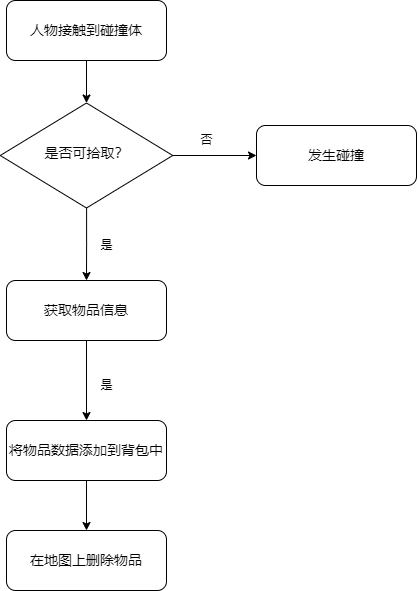

The diagram above was exported from draw.io. Its source (the exported page's mxGraphModel, read from the mxfile embedded in the PNG):
<mxGraphModel dx="572" dy="469" grid="1" gridSize="10" guides="1" tooltips="1" connect="1" arrows="1" fold="1" page="1" pageScale="1" pageWidth="827" pageHeight="1169" math="0" shadow="0">
  <root>
    <mxCell id="WIyWlLk6GJQsqaUBKTNV-0" />
    <mxCell id="WIyWlLk6GJQsqaUBKTNV-1" parent="WIyWlLk6GJQsqaUBKTNV-0" />
    <mxCell id="AxE_80ErAsJ50HL3k1gA-2" style="edgeStyle=orthogonalEdgeStyle;rounded=0;orthogonalLoop=1;jettySize=auto;html=1;exitX=0.5;exitY=1;exitDx=0;exitDy=0;entryX=0.5;entryY=0;entryDx=0;entryDy=0;" parent="WIyWlLk6GJQsqaUBKTNV-1" source="WIyWlLk6GJQsqaUBKTNV-3" target="WIyWlLk6GJQsqaUBKTNV-6" edge="1">
      <mxGeometry relative="1" as="geometry" />
    </mxCell>
    <mxCell id="WIyWlLk6GJQsqaUBKTNV-3" value="&lt;font style=&quot;font-size: 14px;&quot;&gt;人物接触到碰撞体&lt;/font&gt;" style="rounded=1;whiteSpace=wrap;html=1;fontSize=12;glass=0;strokeWidth=1;shadow=0;" parent="WIyWlLk6GJQsqaUBKTNV-1" vertex="1">
      <mxGeometry x="140" y="100" width="160" height="60" as="geometry" />
    </mxCell>
    <mxCell id="AxE_80ErAsJ50HL3k1gA-4" style="edgeStyle=orthogonalEdgeStyle;rounded=0;orthogonalLoop=1;jettySize=auto;html=1;entryX=0.5;entryY=0;entryDx=0;entryDy=0;" parent="WIyWlLk6GJQsqaUBKTNV-1" source="WIyWlLk6GJQsqaUBKTNV-6" target="AxE_80ErAsJ50HL3k1gA-3" edge="1">
      <mxGeometry relative="1" as="geometry" />
    </mxCell>
    <mxCell id="AxE_80ErAsJ50HL3k1gA-7" style="edgeStyle=orthogonalEdgeStyle;rounded=0;orthogonalLoop=1;jettySize=auto;html=1;entryX=0;entryY=0.5;entryDx=0;entryDy=0;" parent="WIyWlLk6GJQsqaUBKTNV-1" source="WIyWlLk6GJQsqaUBKTNV-6" target="WIyWlLk6GJQsqaUBKTNV-7" edge="1">
      <mxGeometry relative="1" as="geometry" />
    </mxCell>
    <mxCell id="WIyWlLk6GJQsqaUBKTNV-6" value="&lt;font style=&quot;font-size: 14px;&quot;&gt;是否可拾取？&lt;/font&gt;" style="rhombus;whiteSpace=wrap;html=1;shadow=0;fontFamily=Helvetica;fontSize=12;align=center;strokeWidth=1;spacing=6;spacingTop=-4;" parent="WIyWlLk6GJQsqaUBKTNV-1" vertex="1">
      <mxGeometry x="133.75" y="202.5" width="172.5" height="105" as="geometry" />
    </mxCell>
    <mxCell id="WIyWlLk6GJQsqaUBKTNV-7" value="&lt;font style=&quot;font-size: 14px;&quot;&gt;发生碰撞&lt;/font&gt;" style="rounded=1;whiteSpace=wrap;html=1;fontSize=12;glass=0;strokeWidth=1;shadow=0;" parent="WIyWlLk6GJQsqaUBKTNV-1" vertex="1">
      <mxGeometry x="390" y="225" width="160" height="60" as="geometry" />
    </mxCell>
    <mxCell id="AxE_80ErAsJ50HL3k1gA-12" value="" style="edgeStyle=orthogonalEdgeStyle;rounded=0;orthogonalLoop=1;jettySize=auto;html=1;" parent="WIyWlLk6GJQsqaUBKTNV-1" source="WIyWlLk6GJQsqaUBKTNV-11" target="AxE_80ErAsJ50HL3k1gA-11" edge="1">
      <mxGeometry relative="1" as="geometry" />
    </mxCell>
    <mxCell id="WIyWlLk6GJQsqaUBKTNV-11" value="&lt;font style=&quot;font-size: 14px;&quot;&gt;将物品数据添加到背包中&lt;/font&gt;" style="rounded=1;whiteSpace=wrap;html=1;fontSize=12;glass=0;strokeWidth=1;shadow=0;" parent="WIyWlLk6GJQsqaUBKTNV-1" vertex="1">
      <mxGeometry x="140" y="520" width="160" height="60" as="geometry" />
    </mxCell>
    <mxCell id="AxE_80ErAsJ50HL3k1gA-0" value="是" style="text;html=1;align=center;verticalAlign=middle;resizable=0;points=[];autosize=1;strokeColor=none;fillColor=none;" parent="WIyWlLk6GJQsqaUBKTNV-1" vertex="1">
      <mxGeometry x="220" y="330" width="40" height="30" as="geometry" />
    </mxCell>
    <mxCell id="AxE_80ErAsJ50HL3k1gA-5" style="edgeStyle=orthogonalEdgeStyle;rounded=0;orthogonalLoop=1;jettySize=auto;html=1;entryX=0.5;entryY=0;entryDx=0;entryDy=0;" parent="WIyWlLk6GJQsqaUBKTNV-1" source="AxE_80ErAsJ50HL3k1gA-3" target="WIyWlLk6GJQsqaUBKTNV-11" edge="1">
      <mxGeometry relative="1" as="geometry">
        <mxPoint x="220.10000000000002" y="497.56086956521744" as="targetPoint" />
      </mxGeometry>
    </mxCell>
    <mxCell id="AxE_80ErAsJ50HL3k1gA-3" value="&lt;font style=&quot;font-size: 14px;&quot;&gt;获取物品信息&lt;/font&gt;" style="rounded=1;whiteSpace=wrap;html=1;glass=0;strokeWidth=1;shadow=0;" parent="WIyWlLk6GJQsqaUBKTNV-1" vertex="1">
      <mxGeometry x="140" y="380" width="160" height="60" as="geometry" />
    </mxCell>
    <mxCell id="AxE_80ErAsJ50HL3k1gA-8" value="否" style="text;html=1;align=center;verticalAlign=middle;resizable=0;points=[];autosize=1;strokeColor=none;fillColor=none;" parent="WIyWlLk6GJQsqaUBKTNV-1" vertex="1">
      <mxGeometry x="320" y="225" width="40" height="30" as="geometry" />
    </mxCell>
    <mxCell id="AxE_80ErAsJ50HL3k1gA-11" value="&lt;font style=&quot;font-size: 14px;&quot;&gt;在地图上删除物品&lt;/font&gt;" style="whiteSpace=wrap;html=1;rounded=1;glass=0;strokeWidth=1;shadow=0;" parent="WIyWlLk6GJQsqaUBKTNV-1" vertex="1">
      <mxGeometry x="140" y="630" width="160" height="60" as="geometry" />
    </mxCell>
    <mxCell id="wbSKO3RPbO42fn_WZZyi-0" value="是" style="text;html=1;align=center;verticalAlign=middle;resizable=0;points=[];autosize=1;strokeColor=none;fillColor=none;" vertex="1" parent="WIyWlLk6GJQsqaUBKTNV-1">
      <mxGeometry x="220" y="470" width="40" height="30" as="geometry" />
    </mxCell>
  </root>
</mxGraphModel>